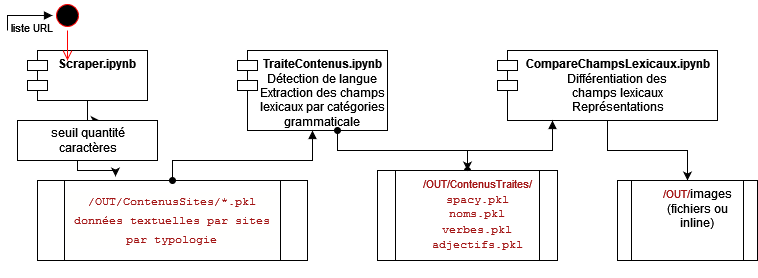

The diagram above was exported from draw.io. Its source (the exported page's mxGraphModel, read from the mxfile embedded in the PNG):
<mxGraphModel dx="1235" dy="1092" grid="1" gridSize="10" guides="1" tooltips="1" connect="1" arrows="1" fold="1" page="1" pageScale="1" pageWidth="827" pageHeight="1169" math="0" shadow="0">
  <root>
    <mxCell id="cpP19A6zsyO-ItEy4cMW-0" />
    <mxCell id="cpP19A6zsyO-ItEy4cMW-1" parent="cpP19A6zsyO-ItEy4cMW-0" />
    <mxCell id="CPnOMU5O-iz-bPKcqnos-0" value="" style="edgeStyle=orthogonalEdgeStyle;rounded=0;orthogonalLoop=1;jettySize=auto;html=1;entryX=0.587;entryY=-0.023;entryDx=0;entryDy=0;entryPerimeter=0;" parent="cpP19A6zsyO-ItEy4cMW-1" source="TpXnx7l_2F8oNBYQ72vx-10" target="TpXnx7l_2F8oNBYQ72vx-3" edge="1">
      <mxGeometry relative="1" as="geometry" />
    </mxCell>
    <mxCell id="TpXnx7l_2F8oNBYQ72vx-10" value="Scraper.ipynb" style="shape=module;align=left;spacingLeft=20;align=center;verticalAlign=top;fontStyle=1" parent="cpP19A6zsyO-ItEy4cMW-1" vertex="1">
      <mxGeometry x="40" y="80" width="120" height="50" as="geometry" />
    </mxCell>
    <mxCell id="TpXnx7l_2F8oNBYQ72vx-0" value="&lt;b&gt;TraiteContenus.ipynb&lt;/b&gt;&lt;br&gt;Détection de langue&lt;br&gt;Extraction des champs &lt;br&gt;lexicaux par catégories &lt;br&gt;grammaticale&lt;br&gt;" style="shape=module;align=left;spacingLeft=20;align=center;verticalAlign=top;html=1;" parent="cpP19A6zsyO-ItEy4cMW-1" vertex="1">
      <mxGeometry x="250" y="80" width="150" height="80" as="geometry" />
    </mxCell>
    <mxCell id="TpXnx7l_2F8oNBYQ72vx-1" value="" style="ellipse;html=1;shape=startState;fillColor=#000000;strokeColor=#ff0000;" parent="cpP19A6zsyO-ItEy4cMW-1" vertex="1">
      <mxGeometry x="65" y="30" width="30" height="30" as="geometry" />
    </mxCell>
    <mxCell id="TpXnx7l_2F8oNBYQ72vx-2" value="" style="edgeStyle=orthogonalEdgeStyle;html=1;verticalAlign=bottom;endArrow=open;endSize=8;strokeColor=#ff0000;rounded=0;" parent="cpP19A6zsyO-ItEy4cMW-1" source="TpXnx7l_2F8oNBYQ72vx-1" edge="1">
      <mxGeometry relative="1" as="geometry">
        <mxPoint x="80" y="90" as="targetPoint" />
      </mxGeometry>
    </mxCell>
    <mxCell id="TpXnx7l_2F8oNBYQ72vx-6" value="" style="edgeStyle=orthogonalEdgeStyle;rounded=0;orthogonalLoop=1;jettySize=auto;html=1;entryX=0.289;entryY=-0.05;entryDx=0;entryDy=0;entryPerimeter=0;" parent="cpP19A6zsyO-ItEy4cMW-1" source="TpXnx7l_2F8oNBYQ72vx-3" target="TpXnx7l_2F8oNBYQ72vx-7" edge="1">
      <mxGeometry relative="1" as="geometry">
        <mxPoint x="130" y="190" as="targetPoint" />
        <Array as="points">
          <mxPoint x="90" y="200" />
          <mxPoint x="128" y="200" />
        </Array>
      </mxGeometry>
    </mxCell>
    <mxCell id="TpXnx7l_2F8oNBYQ72vx-3" value="&lt;div&gt;seuil quantité &lt;br&gt;&lt;/div&gt;&lt;div&gt;caractères&lt;/div&gt;" style="html=1;points=[];perimeter=orthogonalPerimeter;" parent="cpP19A6zsyO-ItEy4cMW-1" vertex="1">
      <mxGeometry x="30" y="150" width="140" height="40" as="geometry" />
    </mxCell>
    <mxCell id="TpXnx7l_2F8oNBYQ72vx-4" value="liste URL" style="edgeStyle=orthogonalEdgeStyle;html=1;align=left;spacingLeft=2;endArrow=block;rounded=0;entryX=0;entryY=0.5;entryDx=0;entryDy=0;" parent="cpP19A6zsyO-ItEy4cMW-1" target="TpXnx7l_2F8oNBYQ72vx-1" edge="1">
      <mxGeometry x="-0.9095" relative="1" as="geometry">
        <mxPoint x="20" y="60" as="sourcePoint" />
        <Array as="points">
          <mxPoint x="20" y="45" />
        </Array>
        <mxPoint as="offset" />
        <mxPoint x="20" y="140" as="targetPoint" />
      </mxGeometry>
    </mxCell>
    <mxCell id="TpXnx7l_2F8oNBYQ72vx-7" value="&lt;div&gt;&lt;br&gt;&lt;/div&gt;&lt;div&gt;&lt;br&gt;&lt;/div&gt;&lt;div style=&quot;color: rgb(0 , 0 , 0) ; background-color: rgb(255 , 255 , 254) ; font-family: monospace , &amp;#34;consolas&amp;#34; , &amp;#34;courier new&amp;#34; , monospace ; font-weight: normal ; line-height: 19px ; font-size: 11px&quot;&gt;&lt;div&gt;&lt;font style=&quot;font-size: 11px&quot;&gt;&lt;span style=&quot;color: #a31515&quot;&gt;/OUT/ContenusSites/*.pkl&lt;/span&gt;&lt;/font&gt;&lt;/div&gt;&lt;div&gt;&lt;font style=&quot;font-size: 11px&quot;&gt;&lt;span style=&quot;color: #a31515&quot;&gt;données textuelles par &lt;/span&gt;&lt;/font&gt;&lt;font style=&quot;font-size: 11px&quot;&gt;&lt;span style=&quot;color: #a31515&quot;&gt;sites &lt;/span&gt;&lt;/font&gt;&lt;font style=&quot;font-size: 11px&quot;&gt;&lt;span style=&quot;color: #a31515&quot;&gt;par typologie&lt;br&gt;&lt;/span&gt;&lt;/font&gt;&lt;/div&gt;&lt;/div&gt;&lt;div&gt;&lt;br&gt;&lt;/div&gt;&lt;div&gt;&lt;br&gt;&lt;/div&gt;" style="shape=process;whiteSpace=wrap;html=1;backgroundOutline=1;" parent="cpP19A6zsyO-ItEy4cMW-1" vertex="1">
      <mxGeometry x="50" y="210" width="270" height="80" as="geometry" />
    </mxCell>
    <mxCell id="lD5C0LGfd3qN2a9Q37Qc-4" value="" style="edgeStyle=orthogonalEdgeStyle;rounded=0;orthogonalLoop=1;jettySize=auto;html=1;fontSize=11;" parent="cpP19A6zsyO-ItEy4cMW-1" source="TpXnx7l_2F8oNBYQ72vx-11" target="lD5C0LGfd3qN2a9Q37Qc-3" edge="1">
      <mxGeometry relative="1" as="geometry" />
    </mxCell>
    <mxCell id="TpXnx7l_2F8oNBYQ72vx-11" value="&lt;b&gt;CompareChampsLexicaux.ipynb&lt;/b&gt;&lt;br&gt;Différentiation des &lt;br&gt;champs lexicaux&lt;br&gt;Représentations" style="shape=module;align=left;spacingLeft=20;align=center;verticalAlign=top;fontStyle=0;html=1;" parent="cpP19A6zsyO-ItEy4cMW-1" vertex="1">
      <mxGeometry x="510" y="80" width="220" height="70" as="geometry" />
    </mxCell>
    <mxCell id="lD5C0LGfd3qN2a9Q37Qc-6" value="" style="edgeStyle=orthogonalEdgeStyle;rounded=0;orthogonalLoop=1;jettySize=auto;html=1;fontSize=11;startArrow=oval;startFill=1;endArrow=block;endFill=1;entryX=0.25;entryY=1;entryDx=0;entryDy=0;" parent="cpP19A6zsyO-ItEy4cMW-1" source="lD5C0LGfd3qN2a9Q37Qc-1" target="TpXnx7l_2F8oNBYQ72vx-11" edge="1">
      <mxGeometry relative="1" as="geometry">
        <Array as="points">
          <mxPoint x="480" y="180" />
          <mxPoint x="565" y="180" />
        </Array>
      </mxGeometry>
    </mxCell>
    <mxCell id="lD5C0LGfd3qN2a9Q37Qc-1" value="&lt;div&gt;&lt;font style=&quot;font-size: 11px&quot;&gt;&lt;span style=&quot;color: #a31515&quot;&gt;/OUT/ContenusTraites/&lt;/span&gt;&lt;/font&gt;&lt;/div&gt;&lt;div&gt;&lt;font style=&quot;font-size: 11px&quot; face=&quot;Courier New&quot;&gt;&lt;span style=&quot;color: #a31515&quot;&gt;spacy.pkl&lt;/span&gt;&lt;/font&gt;&lt;/div&gt;&lt;div&gt;&lt;font style=&quot;font-size: 11px&quot; face=&quot;Courier New&quot;&gt;&lt;span style=&quot;color: #a31515&quot;&gt;noms.pkl&lt;/span&gt;&lt;/font&gt;&lt;font face=&quot;Courier New&quot;&gt;&lt;br&gt;&lt;font style=&quot;font-size: 11px&quot;&gt;&lt;span style=&quot;color: #a31515&quot;&gt;&lt;font style=&quot;font-size: 11px&quot;&gt;&lt;span style=&quot;color: #a31515&quot;&gt;verbes.pkl&lt;/span&gt;&lt;/font&gt;&lt;/span&gt;&lt;/font&gt;&lt;br&gt;&lt;font style=&quot;font-size: 11px&quot;&gt;&lt;span style=&quot;color: #a31515&quot;&gt;&lt;font style=&quot;font-size: 11px&quot;&gt;&lt;span style=&quot;color: #a31515&quot;&gt;&lt;font style=&quot;font-size: 11px&quot;&gt;&lt;span style=&quot;color: #a31515&quot;&gt;adjectifs.pkl&lt;/span&gt;&lt;/font&gt;&lt;/span&gt;&lt;/font&gt;&lt;/span&gt;&lt;/font&gt;&lt;/font&gt;&lt;/div&gt;" style="shape=process;whiteSpace=wrap;html=1;backgroundOutline=1;verticalAlign=top;spacingLeft=20;" parent="cpP19A6zsyO-ItEy4cMW-1" vertex="1">
      <mxGeometry x="390" y="200" width="180" height="90" as="geometry" />
    </mxCell>
    <mxCell id="lD5C0LGfd3qN2a9Q37Qc-3" value="&lt;font style=&quot;font-size: 11px&quot;&gt;&lt;span style=&quot;color: #a31515&quot;&gt;/OUT/&lt;/span&gt;&lt;/font&gt;images (fichiers ou inline)" style="shape=process;whiteSpace=wrap;html=1;backgroundOutline=1;verticalAlign=top;spacingLeft=20;" parent="cpP19A6zsyO-ItEy4cMW-1" vertex="1">
      <mxGeometry x="630" y="210" width="140" height="80" as="geometry" />
    </mxCell>
    <mxCell id="lD5C0LGfd3qN2a9Q37Qc-2" value="" style="edgeStyle=orthogonalEdgeStyle;rounded=0;orthogonalLoop=1;jettySize=auto;html=1;fontSize=11;startArrow=oval;startFill=1;" parent="cpP19A6zsyO-ItEy4cMW-1" source="TpXnx7l_2F8oNBYQ72vx-0" target="lD5C0LGfd3qN2a9Q37Qc-1" edge="1">
      <mxGeometry relative="1" as="geometry">
        <Array as="points">
          <mxPoint x="350" y="180" />
          <mxPoint x="480" y="180" />
        </Array>
      </mxGeometry>
    </mxCell>
    <mxCell id="lD5C0LGfd3qN2a9Q37Qc-0" value="" style="edgeStyle=orthogonalEdgeStyle;rounded=0;orthogonalLoop=1;jettySize=auto;html=1;exitX=0.5;exitY=1;exitDx=0;exitDy=0;startArrow=block;startFill=1;endArrow=oval;endFill=1;" parent="cpP19A6zsyO-ItEy4cMW-1" source="TpXnx7l_2F8oNBYQ72vx-0" target="TpXnx7l_2F8oNBYQ72vx-7" edge="1">
      <mxGeometry relative="1" as="geometry">
        <Array as="points">
          <mxPoint x="325" y="190" />
          <mxPoint x="185" y="190" />
        </Array>
      </mxGeometry>
    </mxCell>
  </root>
</mxGraphModel>